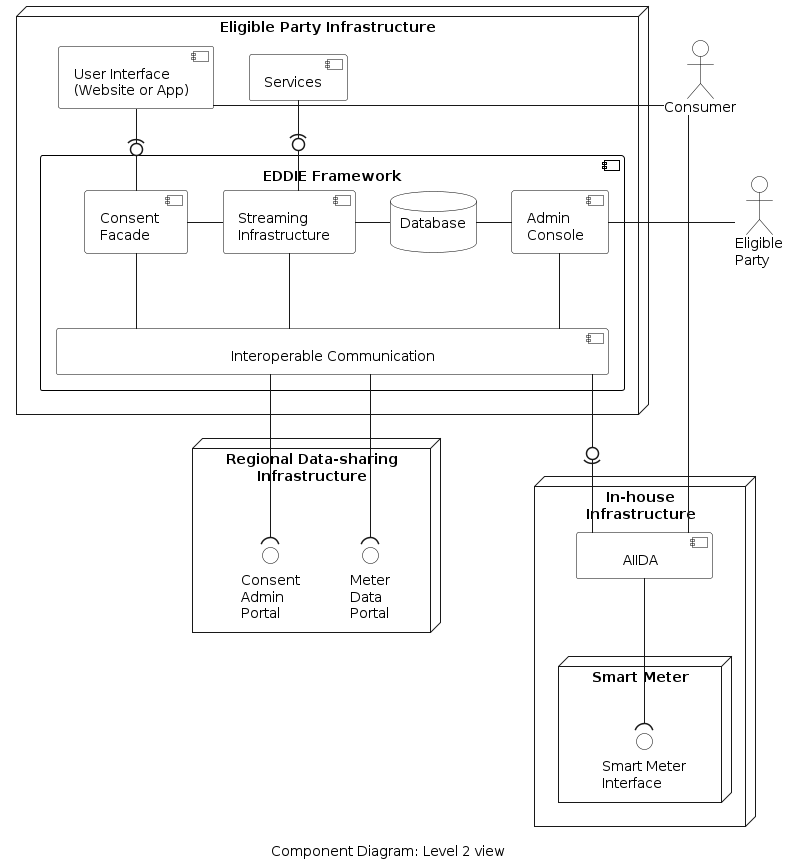

The diagram above was rendered by PlantUML. Its source (embedded in the PNG):
@startuml component-diagram-level-2
'component diagram
caption Component Diagram: Level 2 view

skinparam linetype ortho
skinparam interface {
  backgroundColor transparent
  borderColor black
}
skinparam component{
  BorderColor black
  BackgroundColor transparent
}
skinparam actor{
  BorderColor black
  BackgroundColor transparent
}
skinparam database{
  BorderColor black
  BackgroundColor transparent
}
skinparam rectangle{
  BorderColor transparent
  BackgroundColor transparent
  FontColor transparent
}


node "Eligible Party Infrastructure"  as epInfra{
  component "EDDIE Framework" {    
    component "Consent \nFacade" as consentFacade
    component "Streaming\nInfrastructure" as broker
    database "Database\n" as database
    component "Admin \nConsole" as adminConsole
    component "\t\t\t\t\tInteroperable Communication\t\t\t\t\t" as comm
  }
 
    component "User Interface \n(Website or App)" as ui
    component "Services" as services
  

  ui -down(0- consentFacade
  ui -[hidden]right- services
  consentFacade -right- broker
  consentFacade -down- comm
  broker -right- database
  broker -down- comm
  database -right-adminConsole
  broker -up0)- services
  adminConsole -down- comm

}
node "In-house\nInfrastructure" {
  component "\tAIIDA\t" as aiida
  node "Smart Meter" as meter {
      interface "Smart Meter\nInterface" as p1
  }
  aiida -down-( p1 
}

node "Regional Data-sharing\nInfrastructure" as energyProvider {
  interface "Meter\nData\nPortal" as dataPortal
  interface "Consent\nAdmin\nPortal" as adminPortal
}

actor "Consumer" as consumer
actor "Eligible\nParty" as admin
  admin -left- adminConsole

consumer -down- aiida
consumer - ui

comm -down-( dataPortal
comm -down-( adminPortal

aiida -up(0- comm

@enduml